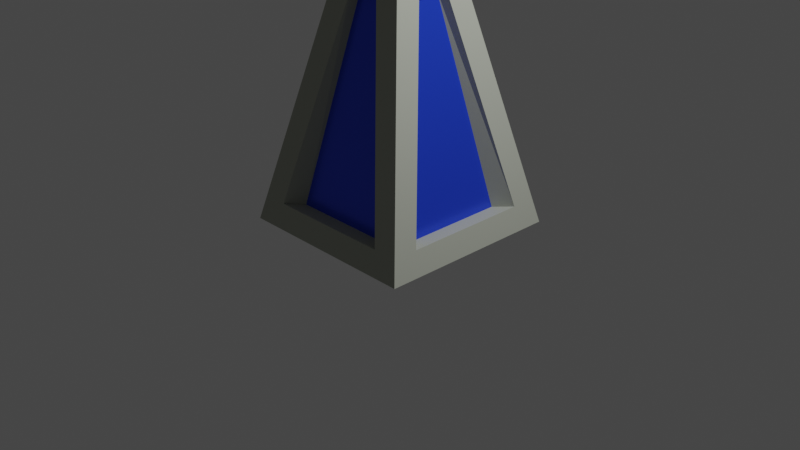 # Source: monolith.blend  (saved by Blender 2.80.39; exported with 4.5.12 LTS)
import bpy
from mathutils import Matrix  # noqa: F401  (used for matrix-valued properties, if any)

bpy.ops.wm.read_factory_settings(use_empty=True)
scene = bpy.context.scene
scene.name = 'Scene'

# ---- collections
col_collection = bpy.data.collections.new('Collection'); scene.collection.children.link(col_collection)

# ---- materials (node trees are filled in below, after node groups)
mat_stone = bpy.data.materials.new('Stone')
mat_stone.alpha_threshold = 0.0
mat_stone.use_transparent_shadow = False
mat_stone.roughness = 0.5
mat_stone.line_color = (0.0, 0.0, 0.0, 1.0)
mat_innerface = bpy.data.materials.new('InnerFace')
mat_innerface.use_transparent_shadow = False
mat_innerface.roughness = 0.25

# ---- material node trees
mat_stone.use_nodes = True; mat_stone.node_tree.nodes.clear()
_N = mat_stone.node_tree.nodes; _L = mat_stone.node_tree.links
n0 = _N.new('ShaderNodeOutputMaterial'); n0.name = 'Material Output'; n0.location = (300, 300)
n1 = _N.new('ShaderNodeBsdfPrincipled'); n1.name = 'Principled BSDF'; n1.location = (10, 300)
n1.distribution = 'GGX'
n1.subsurface_method = 'BURLEY'
n1.inputs[0].default_value = (0.4093, 0.4292, 0.3672, 1.0)
n1.inputs[2].default_value = 0.867
n1.inputs[3].default_value = 1.45
n1.inputs[13].default_value = 0.1881
_L.new(n1.outputs[0], n0.inputs[0])
n0.is_active_output = True
mat_innerface.use_nodes = True; mat_innerface.node_tree.nodes.clear()
_N = mat_innerface.node_tree.nodes; _L = mat_innerface.node_tree.links
n0 = _N.new('ShaderNodeOutputMaterial'); n0.name = 'Material Output'; n0.location = (300, 300)
n1 = _N.new('ShaderNodeBsdfPrincipled'); n1.name = 'Principled BSDF'; n1.location = (10, 300)
n1.distribution = 'GGX'
n1.subsurface_method = 'BURLEY'
n1.inputs[0].default_value = (0.02211, 0.06828, 0.8, 1.0)
n1.inputs[1].default_value = 0.3945
n1.inputs[2].default_value = 0.2523
n1.inputs[3].default_value = 1.45
_L.new(n1.outputs[0], n0.inputs[0])
n0.is_active_output = True

# ---- world
world_world = bpy.data.worlds.new('World'); scene.world = world_world
world_world.color = (0.05088, 0.05088, 0.05088)
world_world.use_sun_shadow = False
world_world.sun_shadow_jitter_overblur = 0.0

# ---- cameras
cam_camera = bpy.data.cameras.new('Camera')
cam_camera.clip_end = 100.0
cam_camera.ortho_scale = 7.314
cam_camera.dof.focus_distance = 0.0
cam_camera.dof.aperture_fstop = 128.0

# ---- lights
light_light = bpy.data.lights.new('Light', 'POINT')
light_light.transmission_factor = 0.0
light_light.cutoff_distance = 30.0
light_light.energy = 1000.0
light_light.shadow_buffer_clip_start = 1.001
light_light.shadow_soft_size = 0.1
light_light.shadow_maximum_resolution = 0.006
light_light.use_absolute_resolution = True

# ---- meshes
me_cube = bpy.data.meshes.new('Cube')
me_cube.from_pydata([(0.2605, 0.2605, 2.779), (1.0, 1.0, -0.01189), (0.2605, -0.2605, 2.779), (1.0, -1.0, -0.01189), (-0.2605, 0.2605, 2.779), (-1.0, 1.0, -0.01189), (-0.2605, -0.2605, 2.779), (-1.0, -1.0, -0.01189), (-1.0, 1.0, -0.01189), (-1.0, -1.0, -0.01189), (1.0, 1.0, -0.01189), (1.0, -1.0, -0.01189), (0.6732, -0.9409, 0.2424), (0.1704, -0.4381, 2.404), (-0.1704, -0.4381, 2.404), (-0.6732, -0.9409, 0.2424), (-0.9409, -0.6732, 0.2424), (-0.4381, -0.1704, 2.404), (-0.4381, 0.1704, 2.404), (-0.9409, 0.6732, 0.2424), (0.9409, 0.6732, 0.2424), (0.4381, 0.1704, 2.404), (0.4381, -0.1704, 2.404), (0.9409, -0.6732, 0.2424), (-0.6732, 0.9409, 0.2424), (-0.1704, 0.4381, 2.404), (0.1704, 0.4381, 2.404), (0.6732, 0.9409, 0.2424), (0.1704, -0.4381, 2.404), (0.6732, -0.9409, 0.2424), (-0.6732, -0.9409, 0.2424), (-0.1704, -0.4381, 2.404), (-0.9409, -0.6732, 0.2424), (-0.4381, -0.1704, 2.404), (-0.9409, 0.6732, 0.2424), (-0.4381, 0.1704, 2.404), (0.4381, 0.1704, 2.404), (0.9409, 0.6732, 0.2424), (0.9409, -0.6732, 0.2424), (0.4381, -0.1704, 2.404), (-0.1704, 0.4381, 2.404), (-0.6732, 0.9409, 0.2424), (0.6732, 0.9409, 0.2424), (0.1704, 0.4381, 2.404), (0.1373, -0.353, 2.381), (0.5425, -0.7581, 0.2193), (-0.5425, -0.7581, 0.2193), (-0.1373, -0.353, 2.381), (-0.7581, -0.5425, 0.2193), (-0.353, -0.1373, 2.381), (-0.7581, 0.5425, 0.2193), (-0.353, 0.1373, 2.381), (0.353, 0.1373, 2.381), (0.7581, 0.5425, 0.2193), (0.7581, -0.5425, 0.2193), (0.353, -0.1373, 2.381), (-0.1373, 0.353, 2.381), (-0.5425, 0.7581, 0.2193), (0.5425, 0.7581, 0.2193), (0.1373, 0.353, 2.381), (0.3789, -0.3789, 2.658), (-0.3789, -0.3789, 2.658), (0.3789, 0.3789, 2.658), (-0.3789, 0.3789, 2.658)], [], [(0, 4, 6, 2), (23, 20, 37, 38), (13, 14, 31, 28), (5, 1, 10, 8), (24, 25, 40, 41), (19, 16, 32, 34), (8, 10, 11, 9), (3, 7, 9, 11), (7, 5, 8, 9), (1, 3, 11, 10), (3, 60, 13, 12), (60, 61, 14, 13), (61, 7, 15, 14), (7, 3, 12, 15), (7, 61, 17, 16), (61, 63, 18, 17), (63, 5, 19, 18), (5, 7, 16, 19), (1, 62, 21, 20), (62, 60, 22, 21), (60, 3, 23, 22), (3, 1, 20, 23), (5, 63, 25, 24), (63, 62, 26, 25), (62, 1, 27, 26), (1, 5, 24, 27), (43, 42, 58, 59), (29, 28, 44, 45), (35, 34, 50, 51), (40, 43, 59, 56), (17, 18, 35, 33), (27, 24, 41, 42), (14, 15, 30, 31), (21, 22, 39, 36), (18, 19, 34, 35), (25, 26, 43, 40), (22, 23, 38, 39), (26, 27, 42, 43), (12, 13, 28, 29), (16, 17, 33, 32), (15, 12, 29, 30), (20, 21, 36, 37), (45, 44, 47, 46), (48, 49, 51, 50), (53, 52, 55, 54), (57, 56, 59, 58), (37, 36, 52, 53), (30, 29, 45, 46), (38, 37, 53, 54), (28, 31, 47, 44), (36, 39, 55, 52), (31, 30, 46, 47), (39, 38, 54, 55), (32, 33, 49, 48), (41, 40, 56, 57), (34, 32, 48, 50), (42, 41, 57, 58), (33, 35, 51, 49), (2, 6, 61, 60), (0, 2, 60, 62), (6, 4, 63, 61), (4, 0, 62, 63)])
me_cube.polygons.foreach_set('material_index', [0, 0, 0, 0, 0, 0, 0, 0, 0, 0, 0, 0, 0, 0, 0, 0, 0, 0, 0, 0, 0, 0, 0, 0, 0, 0, 0, 0, 0, 0, 0, 0, 0, 0, 0, 0, 0, 0, 0, 0, 0, 0, 1, 1, 1, 1, 0, 0, 0, 0, 0, 0, 0, 0, 0, 0, 0, 0, 0, 0, 0, 0])
_uv = me_cube.uv_layers.new(name='UVMap')
_uv.uv.foreach_set('vector', [0.4141, 0.03907, 0.5859, 0.03907, 0.5859, 0.2109, 0.4141, 0.2109, 0.1488, 0.7129, 0.1488, 0.5371, 0.1488, 0.5371, 0.1488, 0.7129, 0.6012, 0.3237, 0.6012, 0.4263, 0.6012, 0.4263, 0.6012, 0.3237, 0.625, 0.5, 0.625, 0.75, 0.625, 0.75, 0.625, 0.5, 0.6488, 0.5371, 0.8512, 0.5737, 0.8512, 0.5737, 0.6488, 0.5371, 0.3988, 0.7129, 0.3988, 0.5371, 0.3988, 0.5371, 0.3988, 0.7129, 0.375, 0.75, 0.625, 0.75, 0.625, 1.0, 0.375, 1.0, 0.375, 0.25, 0.375, 0.5, 0.375, 0.5, 0.375, 0.25, 0.375, 0.5, 0.375, 0.75, 0.375, 0.75, 0.375, 0.5, 0.125, 0.5, 0.125, 0.75, 0.125, 0.75, 0.125, 0.5, 0.375, 0.25, 0.625, 0.25, 0.6012, 0.3237, 0.3988, 0.2871, 0.625, 0.25, 0.625, 0.5, 0.6012, 0.4263, 0.6012, 0.3237, 0.625, 0.5, 0.375, 0.5, 0.3988, 0.4629, 0.6012, 0.4263, 0.375, 0.5, 0.375, 0.25, 0.3988, 0.2871, 0.3988, 0.4629, 0.375, 0.5, 0.625, 0.5, 0.6012, 0.5737, 0.3988, 0.5371, 0.625, 0.5, 0.625, 0.75, 0.6012, 0.6763, 0.6012, 0.5737, 0.625, 0.75, 0.375, 0.75, 0.3988, 0.7129, 0.6012, 0.6763, 0.375, 0.75, 0.375, 0.5, 0.3988, 0.5371, 0.3988, 0.7129, 0.125, 0.5, 0.375, 0.5, 0.3512, 0.5737, 0.1488, 0.5371, 0.375, 0.5, 0.375, 0.75, 0.3512, 0.6763, 0.3512, 0.5737, 0.375, 0.75, 0.125, 0.75, 0.1488, 0.7129, 0.3512, 0.6763, 0.125, 0.75, 0.125, 0.5, 0.1488, 0.5371, 0.1488, 0.7129, 0.625, 0.5, 0.875, 0.5, 0.8512, 0.5737, 0.6488, 0.5371, 0.875, 0.5, 0.875, 0.75, 0.8512, 0.6763, 0.8512, 0.5737, 0.875, 0.75, 0.625, 0.75, 0.6488, 0.7129, 0.8512, 0.6763, 0.625, 0.75, 0.625, 0.5, 0.6488, 0.5371, 0.6488, 0.7129, 0.8512, 0.6763, 0.6488, 0.7129, 0.6488, 0.7129, 0.8512, 0.6763, 0.3988, 0.2871, 0.6012, 0.3237, 0.6012, 0.3237, 0.3988, 0.2871, 0.6012, 0.6763, 0.3988, 0.7129, 0.3988, 0.7129, 0.6012, 0.6763, 0.8512, 0.5737, 0.8512, 0.6763, 0.8512, 0.6763, 0.8512, 0.5737, 0.6012, 0.5737, 0.6012, 0.6763, 0.6012, 0.6763, 0.6012, 0.5737, 0.6488, 0.7129, 0.6488, 0.5371, 0.6488, 0.5371, 0.6488, 0.7129, 0.6012, 0.4263, 0.3988, 0.4629, 0.3988, 0.4629, 0.6012, 0.4263, 0.3512, 0.5737, 0.3512, 0.6763, 0.3512, 0.6763, 0.3512, 0.5737, 0.6012, 0.6763, 0.3988, 0.7129, 0.3988, 0.7129, 0.6012, 0.6763, 0.8512, 0.5737, 0.8512, 0.6763, 0.8512, 0.6763, 0.8512, 0.5737, 0.3512, 0.6763, 0.1488, 0.7129, 0.1488, 0.7129, 0.3512, 0.6763, 0.8512, 0.6763, 0.6488, 0.7129, 0.6488, 0.7129, 0.8512, 0.6763, 0.3988, 0.2871, 0.6012, 0.3237, 0.6012, 0.3237, 0.3988, 0.2871, 0.3988, 0.5371, 0.6012, 0.5737, 0.6012, 0.5737, 0.3988, 0.5371, 0.3988, 0.4629, 0.3988, 0.2871, 0.3988, 0.2871, 0.3988, 0.4629, 0.1488, 0.5371, 0.3512, 0.5737, 0.3512, 0.5737, 0.1488, 0.5371, 0.3988, 0.2871, 0.6012, 0.3237, 0.6012, 0.4263, 0.3988, 0.4629, 0.3988, 0.5371, 0.6012, 0.5737, 0.6012, 0.6763, 0.3988, 0.7129, 0.1488, 0.5371, 0.3512, 0.5737, 0.3512, 0.6763, 0.1488, 0.7129, 0.6488, 0.5371, 0.8512, 0.5737, 0.8512, 0.6763, 0.6488, 0.7129, 0.1488, 0.5371, 0.3512, 0.5737, 0.3512, 0.5737, 0.1488, 0.5371, 0.3988, 0.4629, 0.3988, 0.2871, 0.3988, 0.2871, 0.3988, 0.4629, 0.1488, 0.7129, 0.1488, 0.5371, 0.1488, 0.5371, 0.1488, 0.7129, 0.6012, 0.3237, 0.6012, 0.4263, 0.6012, 0.4263, 0.6012, 0.3237, 0.3512, 0.5737, 0.3512, 0.6763, 0.3512, 0.6763, 0.3512, 0.5737, 0.6012, 0.4263, 0.3988, 0.4629, 0.3988, 0.4629, 0.6012, 0.4263, 0.3512, 0.6763, 0.1488, 0.7129, 0.1488, 0.7129, 0.3512, 0.6763, 0.3988, 0.5371, 0.6012, 0.5737, 0.6012, 0.5737, 0.3988, 0.5371, 0.6488, 0.5371, 0.8512, 0.5737, 0.8512, 0.5737, 0.6488, 0.5371, 0.3988, 0.7129, 0.3988, 0.5371, 0.3988, 0.5371, 0.3988, 0.7129, 0.6488, 0.7129, 0.6488, 0.5371, 0.6488, 0.5371, 0.6488, 0.7129, 0.6012, 0.5737, 0.6012, 0.6763, 0.6012, 0.6763, 0.6012, 0.5737, 0.4141, 0.2109, 0.5859, 0.2109, 0.625, 0.25, 0.375, 0.25, 0.4141, 0.03907, 0.4141, 0.2109, 0.375, 0.25, 0.375, 0.0, 0.5859, 0.2109, 0.5859, 0.03907, 0.625, 0.0, 0.625, 0.25, 0.5859, 0.03907, 0.4141, 0.03907, 0.375, 0.0, 0.625, 0.0])
me_cube.materials.append(mat_stone)
me_cube.materials.append(mat_innerface)
me_cube.use_remesh_preserve_volume = False
me_cube.use_remesh_preserve_attributes = False
me_cube.use_mirror_vertex_groups = False
me_cube.update()

# ---- objects
ob_cube = bpy.data.objects.new('Cube', me_cube)
ob_light = bpy.data.objects.new('Light', light_light)
ob_camera = bpy.data.objects.new('Camera', cam_camera)

# ---- transforms, parenting, visibility, modifiers, constraints
ob_cube.location = (0.0, 0.0, 0.0)
ob_cube.lock_rotations_4d = False
ob_cube.empty_display_type = 'ARROWS'
ob_cube.lineart.crease_threshold = 0.0
ob_light.location = (4.076, 1.005, 5.904)
ob_light.rotation_euler = (0.6503, 0.05522, 1.866)
ob_light.lock_rotations_4d = False
ob_light.empty_display_type = 'ARROWS'
ob_light.color = (0.0, 0.0, 0.0, 0.0)
ob_light.lineart.crease_threshold = 0.0
ob_camera.location = (7.359, -6.926, 4.958)
ob_camera.rotation_euler = (1.109, 0.0, 0.8149)
ob_camera.lock_rotations_4d = False
ob_camera.empty_display_type = 'ARROWS'
ob_camera.color = (0.0, 0.0, 0.0, 0.0)
ob_camera.display_type = 'WIRE'
ob_camera.lineart.crease_threshold = 0.0

# ---- collection membership
col_collection.objects.link(ob_cube)
col_collection.objects.link(ob_light)
col_collection.objects.link(ob_camera)

# ---- scene / render settings (as saved in the file)
scene.camera = ob_camera
scene.frame_start = 1; scene.frame_end = 250; scene.frame_set(1)
scene.render.engine = 'BLENDER_EEVEE_NEXT'
scene.render.motion_blur_shutter = 1.0
scene.cycles.use_denoising = False
scene.cycles.samples = 128
scene.cycles.sampling_pattern = 'TABULATED_SOBOL'
scene.cycles.use_adaptive_sampling = False
scene.cycles.use_light_tree = False
scene.view_settings.view_transform = 'Filmic'
bpy.context.view_layer.update()
